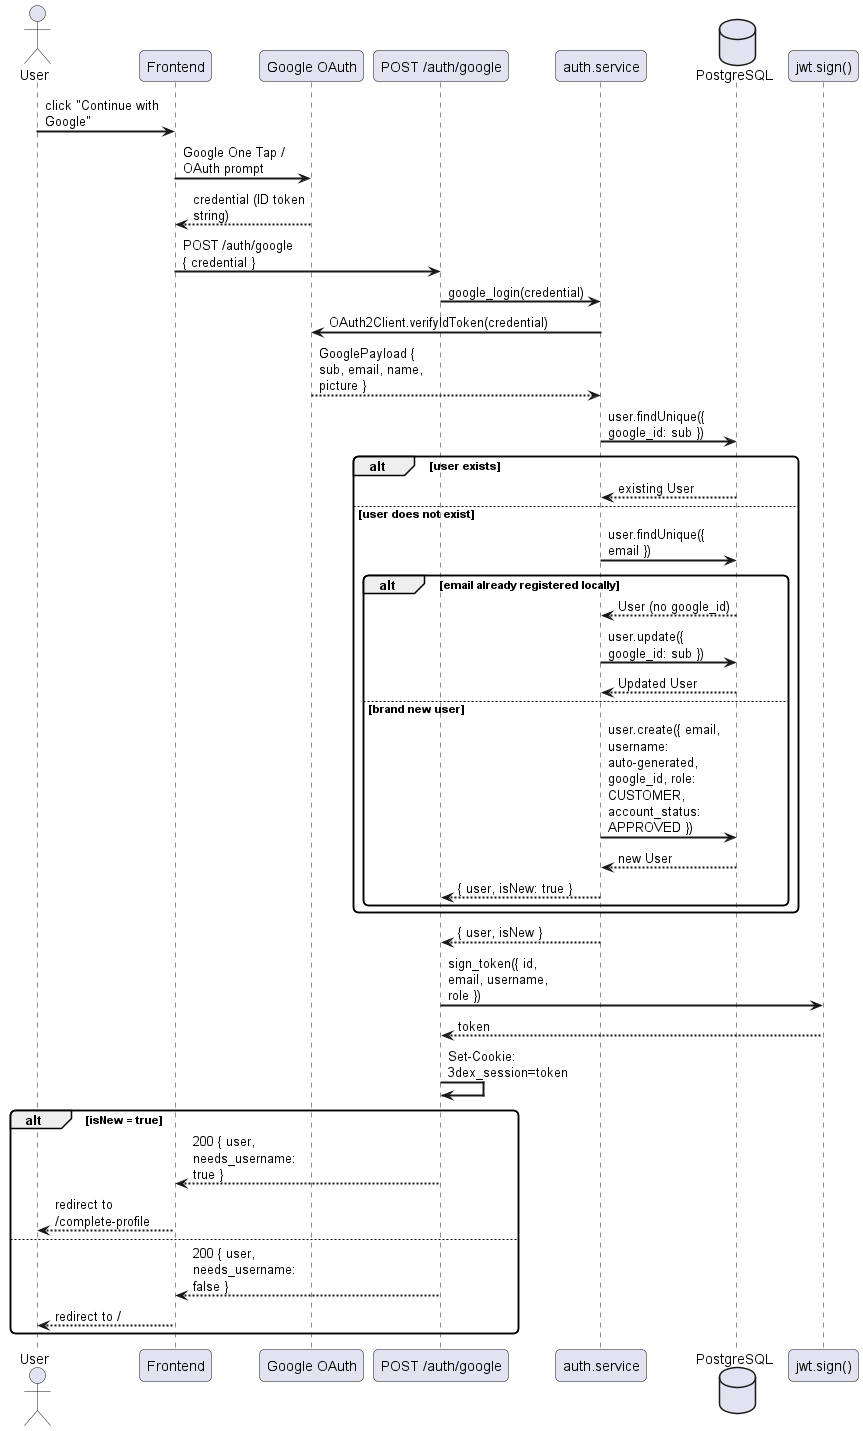

The diagram above was rendered by PlantUML. Its source (embedded in the PNG):
@startuml
skinparam sequenceArrowThickness 2
skinparam roundcorner 10
skinparam maxmessagesize 120

actor "User" as U
participant "Frontend" as FE
participant "Google OAuth" as G
participant "POST /auth/google" as API
participant "auth.service" as AS
database "PostgreSQL" as DB
participant "jwt.sign()" as JWT

U -> FE : click "Continue with Google"
FE -> G : Google One Tap / OAuth prompt
G --> FE : credential (ID token string)
FE -> API : POST /auth/google\n{ credential }
API -> AS : google_login(credential)
AS -> G : OAuth2Client.verifyIdToken(credential)
G --> AS : GooglePayload { sub, email, name, picture }
AS -> DB : user.findUnique({ google_id: sub })
alt user exists
    DB --> AS : existing User
else user does not exist
    AS -> DB : user.findUnique({ email })
    alt email already registered locally
        DB --> AS : User (no google_id)
        AS -> DB : user.update({ google_id: sub })
        DB --> AS : Updated User
    else brand new user
        AS -> DB : user.create({ email, username: auto-generated, google_id, role: CUSTOMER, account_status: APPROVED })
        DB --> AS : new User
        AS --> API : { user, isNew: true }
    end
end
AS --> API : { user, isNew }
API -> JWT : sign_token({ id, email, username, role })
JWT --> API : token
API -> API : Set-Cookie: 3dex_session=token
alt isNew = true
    API --> FE : 200 { user, needs_username: true }
    FE --> U : redirect to /complete-profile
else
    API --> FE : 200 { user, needs_username: false }
    FE --> U : redirect to /
end
@enduml